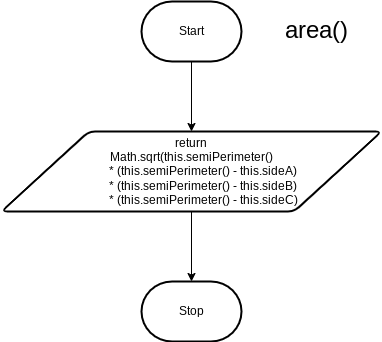

The diagram above was exported from draw.io. Its source (the exported page's mxGraphModel, read from the mxfile embedded in the PNG):
<mxGraphModel dx="1387" dy="299" grid="1" gridSize="10" guides="1" tooltips="1" connect="1" arrows="1" fold="1" page="1" pageScale="1" pageWidth="827" pageHeight="1169" math="0" shadow="0">
  <root>
    <mxCell id="0" />
    <mxCell id="1" parent="0" />
    <mxCell id="2" style="edgeStyle=none;html=1;entryX=0.5;entryY=0;entryDx=0;entryDy=0;" parent="1" source="3" target="6" edge="1">
      <mxGeometry relative="1" as="geometry" />
    </mxCell>
    <mxCell id="3" value="Start" style="strokeWidth=2;html=1;shape=mxgraph.flowchart.terminator;whiteSpace=wrap;" parent="1" vertex="1">
      <mxGeometry x="130" y="80" width="100" height="60" as="geometry" />
    </mxCell>
    <mxCell id="4" value="Stop" style="strokeWidth=2;html=1;shape=mxgraph.flowchart.terminator;whiteSpace=wrap;" parent="1" vertex="1">
      <mxGeometry x="130" y="360" width="100" height="60" as="geometry" />
    </mxCell>
    <mxCell id="5" style="edgeStyle=none;html=1;entryX=0.5;entryY=0;entryDx=0;entryDy=0;entryPerimeter=0;" parent="1" source="6" target="4" edge="1">
      <mxGeometry relative="1" as="geometry" />
    </mxCell>
    <mxCell id="6" value="return&lt;br&gt;&lt;div&gt;Math.sqrt(this.semiPerimeter()&lt;/div&gt;&lt;div&gt;&amp;nbsp; &amp;nbsp; &amp;nbsp; &amp;nbsp; * (this.semiPerimeter() - this.sideA)&lt;/div&gt;&lt;div&gt;&amp;nbsp; &amp;nbsp; &amp;nbsp; &amp;nbsp; * (this.semiPerimeter() - this.sideB)&lt;/div&gt;&lt;div&gt;&amp;nbsp; &amp;nbsp; &amp;nbsp; &amp;nbsp; * (this.semiPerimeter() - this.sideC)&lt;/div&gt;" style="shape=parallelogram;html=1;strokeWidth=2;perimeter=parallelogramPerimeter;whiteSpace=wrap;rounded=1;arcSize=12;size=0.23;" parent="1" vertex="1">
      <mxGeometry x="-10" y="210" width="380" height="80" as="geometry" />
    </mxCell>
    <mxCell id="7" value="&lt;font style=&quot;font-size: 24px;&quot;&gt;area()&lt;/font&gt;" style="text;html=1;align=center;verticalAlign=middle;resizable=0;points=[];autosize=1;strokeColor=none;fillColor=none;" parent="1" vertex="1">
      <mxGeometry x="260" y="90" width="90" height="40" as="geometry" />
    </mxCell>
  </root>
</mxGraphModel>